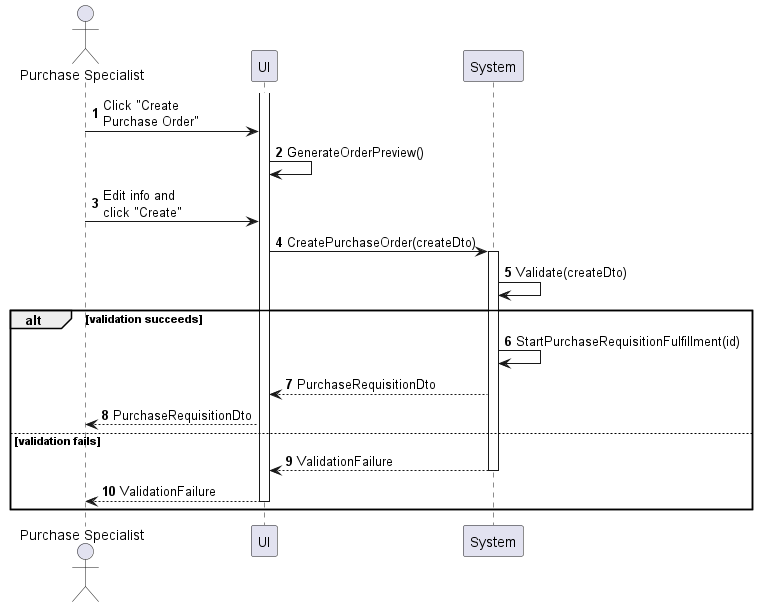

The diagram above was rendered by PlantUML. Its source (embedded in the PNG):
@startuml purchase-order-create
autonumber

actor "Purchase Specialist" as a
participant UI as f
participant System as b

activate f
a -> f : Click "Create\nPurchase Order"
f -> f : GenerateOrderPreview()
a -> f : Edit info and\nclick "Create"
f -> b : CreatePurchaseOrder(createDto)
activate b
b -> b : Validate(createDto)

alt validation succeeds
    b -> b : StartPurchaseRequisitionFulfillment(id)
    b --> f : PurchaseRequisitionDto
    f --> a : PurchaseRequisitionDto
else validation fails
    return ValidationFailure
    f --> a : ValidationFailure
    deactivate f
end
@enduml